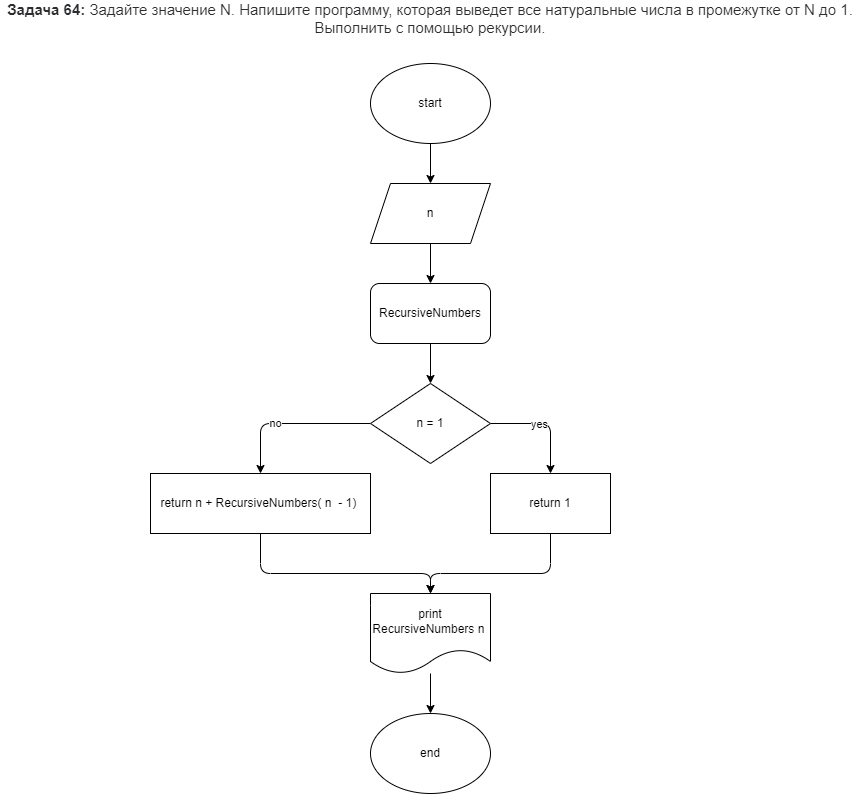

The diagram above was exported from draw.io. Its source (the exported page's mxGraphModel, read from the mxfile embedded in the PNG):
<mxGraphModel dx="806" dy="683" grid="1" gridSize="10" guides="1" tooltips="1" connect="1" arrows="1" fold="1" page="1" pageScale="1" pageWidth="827" pageHeight="1169" math="0" shadow="0">
  <root>
    <mxCell id="0" />
    <mxCell id="1" parent="0" />
    <mxCell id="2" value="&lt;span style=&quot;box-sizing: border-box ; font-weight: 700 ; color: rgb(44 , 45 , 48) ; font-family: &amp;#34;roboto&amp;#34; , &amp;#34;san francisco&amp;#34; , &amp;#34;helvetica neue&amp;#34; , &amp;#34;helvetica&amp;#34; , &amp;#34;arial&amp;#34; ; font-size: 15px ; background-color: rgb(255 , 255 , 255)&quot;&gt;Задача 64:&lt;/span&gt;&lt;span style=&quot;color: rgb(44 , 45 , 48) ; font-family: &amp;#34;roboto&amp;#34; , &amp;#34;san francisco&amp;#34; , &amp;#34;helvetica neue&amp;#34; , &amp;#34;helvetica&amp;#34; , &amp;#34;arial&amp;#34; ; font-size: 15px ; background-color: rgb(255 , 255 , 255)&quot;&gt;&amp;nbsp;Задайте значение N. Напишите программу, которая выведет все натуральные числа в промежутке от N до 1. Выполнить с помощью рекурсии.&lt;/span&gt;" style="text;html=1;strokeColor=none;fillColor=none;align=center;verticalAlign=middle;whiteSpace=wrap;rounded=0;" vertex="1" parent="1">
      <mxGeometry x="90" y="20" width="860" height="30" as="geometry" />
    </mxCell>
    <mxCell id="5" value="" style="edgeStyle=none;html=1;" edge="1" parent="1" source="3" target="4">
      <mxGeometry relative="1" as="geometry" />
    </mxCell>
    <mxCell id="3" value="start" style="ellipse;whiteSpace=wrap;html=1;" vertex="1" parent="1">
      <mxGeometry x="460" y="80" width="120" height="80" as="geometry" />
    </mxCell>
    <mxCell id="7" value="" style="edgeStyle=none;html=1;" edge="1" parent="1" source="4" target="6">
      <mxGeometry relative="1" as="geometry" />
    </mxCell>
    <mxCell id="4" value="n" style="shape=parallelogram;perimeter=parallelogramPerimeter;whiteSpace=wrap;html=1;fixedSize=1;" vertex="1" parent="1">
      <mxGeometry x="460" y="200" width="120" height="60" as="geometry" />
    </mxCell>
    <mxCell id="9" value="" style="edgeStyle=none;html=1;" edge="1" parent="1" source="6" target="8">
      <mxGeometry relative="1" as="geometry" />
    </mxCell>
    <mxCell id="6" value="RecursiveNumbers" style="rounded=1;whiteSpace=wrap;html=1;" vertex="1" parent="1">
      <mxGeometry x="460" y="300" width="120" height="60" as="geometry" />
    </mxCell>
    <mxCell id="12" style="edgeStyle=none;html=1;exitX=1;exitY=0.5;exitDx=0;exitDy=0;" edge="1" parent="1" source="8">
      <mxGeometry relative="1" as="geometry">
        <mxPoint x="640" y="490" as="targetPoint" />
        <Array as="points">
          <mxPoint x="640" y="440" />
        </Array>
      </mxGeometry>
    </mxCell>
    <mxCell id="14" value="yes" style="edgeLabel;html=1;align=center;verticalAlign=middle;resizable=0;points=[];" vertex="1" connectable="0" parent="12">
      <mxGeometry x="-0.1091" relative="1" as="geometry">
        <mxPoint as="offset" />
      </mxGeometry>
    </mxCell>
    <mxCell id="13" style="edgeStyle=none;html=1;exitX=0;exitY=0.5;exitDx=0;exitDy=0;entryX=0.5;entryY=0;entryDx=0;entryDy=0;" edge="1" parent="1" source="8" target="11">
      <mxGeometry relative="1" as="geometry">
        <Array as="points">
          <mxPoint x="350" y="440" />
        </Array>
      </mxGeometry>
    </mxCell>
    <mxCell id="15" value="no" style="edgeLabel;html=1;align=center;verticalAlign=middle;resizable=0;points=[];" vertex="1" connectable="0" parent="13">
      <mxGeometry x="0.2" y="2" relative="1" as="geometry">
        <mxPoint y="-3" as="offset" />
      </mxGeometry>
    </mxCell>
    <mxCell id="8" value="n = 1" style="rhombus;whiteSpace=wrap;html=1;" vertex="1" parent="1">
      <mxGeometry x="460" y="400" width="120" height="80" as="geometry" />
    </mxCell>
    <mxCell id="20" style="edgeStyle=none;html=1;exitX=0.5;exitY=1;exitDx=0;exitDy=0;" edge="1" parent="1" source="10">
      <mxGeometry relative="1" as="geometry">
        <mxPoint x="520" y="610" as="targetPoint" />
        <Array as="points">
          <mxPoint x="640" y="590" />
          <mxPoint x="520" y="590" />
        </Array>
      </mxGeometry>
    </mxCell>
    <mxCell id="10" value="return 1" style="rounded=0;whiteSpace=wrap;html=1;" vertex="1" parent="1">
      <mxGeometry x="580" y="490" width="120" height="60" as="geometry" />
    </mxCell>
    <mxCell id="19" style="edgeStyle=none;html=1;entryX=0.5;entryY=0;entryDx=0;entryDy=0;" edge="1" parent="1" source="11" target="16">
      <mxGeometry relative="1" as="geometry">
        <Array as="points">
          <mxPoint x="350" y="590" />
          <mxPoint x="520" y="590" />
        </Array>
      </mxGeometry>
    </mxCell>
    <mxCell id="11" value="return n + RecursiveNumbers( n&amp;nbsp; - 1)&amp;nbsp;" style="rounded=0;whiteSpace=wrap;html=1;" vertex="1" parent="1">
      <mxGeometry x="240" y="490" width="220" height="60" as="geometry" />
    </mxCell>
    <mxCell id="18" value="" style="edgeStyle=none;html=1;" edge="1" parent="1" source="16" target="17">
      <mxGeometry relative="1" as="geometry" />
    </mxCell>
    <mxCell id="16" value="print RecursiveNumbers n&amp;nbsp;" style="shape=document;whiteSpace=wrap;html=1;boundedLbl=1;" vertex="1" parent="1">
      <mxGeometry x="460" y="610" width="120" height="80" as="geometry" />
    </mxCell>
    <mxCell id="17" value="end" style="ellipse;whiteSpace=wrap;html=1;" vertex="1" parent="1">
      <mxGeometry x="460" y="730" width="120" height="80" as="geometry" />
    </mxCell>
  </root>
</mxGraphModel>